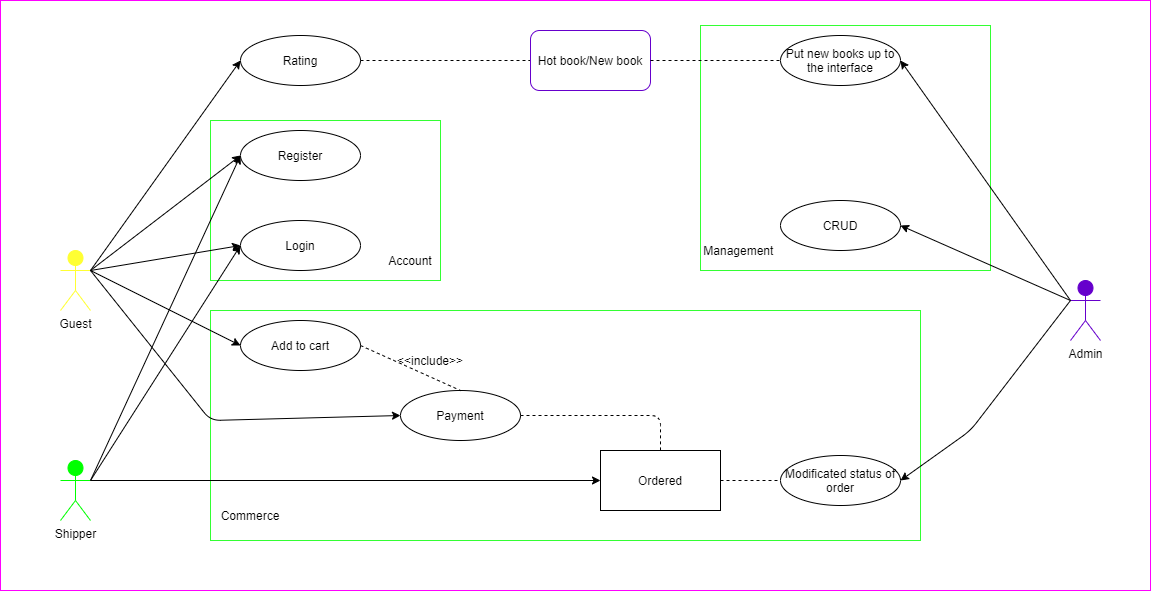

The diagram above was exported from draw.io. Its source (the exported page's mxGraphModel, read from the mxfile embedded in the PNG):
<mxGraphModel dx="1278" dy="547" grid="1" gridSize="10" guides="1" tooltips="1" connect="1" arrows="1" fold="1" page="1" pageScale="1" pageWidth="3300" pageHeight="4681" math="0" shadow="0">
  <root>
    <mxCell id="0" />
    <mxCell id="1" parent="0" />
    <mxCell id="JmUz9CDWBeDriLCU8d8J-57" value="" style="rounded=0;whiteSpace=wrap;html=1;strokeColor=#FF00FF;fillColor=#FFFFFF;" vertex="1" parent="1">
      <mxGeometry x="860" y="1460" width="1150" height="590" as="geometry" />
    </mxCell>
    <mxCell id="JmUz9CDWBeDriLCU8d8J-46" value="" style="rounded=0;whiteSpace=wrap;html=1;strokeColor=#33FF33;fillColor=#FFFFFF;" vertex="1" parent="1">
      <mxGeometry x="1070" y="1580" width="230" height="160" as="geometry" />
    </mxCell>
    <mxCell id="JmUz9CDWBeDriLCU8d8J-44" value="" style="rounded=0;whiteSpace=wrap;html=1;strokeColor=#33FF33;fillColor=#FFFFFF;" vertex="1" parent="1">
      <mxGeometry x="1070" y="1770" width="710" height="230" as="geometry" />
    </mxCell>
    <mxCell id="JmUz9CDWBeDriLCU8d8J-42" value="" style="rounded=0;whiteSpace=wrap;html=1;strokeColor=#33FF33;fillColor=#FFFFFF;" vertex="1" parent="1">
      <mxGeometry x="1560" y="1485" width="290" height="245" as="geometry" />
    </mxCell>
    <mxCell id="JmUz9CDWBeDriLCU8d8J-1" value="Guest" style="shape=umlActor;verticalLabelPosition=bottom;labelBackgroundColor=#ffffff;verticalAlign=top;html=1;outlineConnect=0;strokeColor=#FFFF33;fillColor=#FFFF33;" vertex="1" parent="1">
      <mxGeometry x="920" y="1710" width="30" height="60" as="geometry" />
    </mxCell>
    <mxCell id="JmUz9CDWBeDriLCU8d8J-4" value="" style="endArrow=classic;html=1;exitX=1;exitY=0.3333333333333333;exitDx=0;exitDy=0;exitPerimeter=0;entryX=0;entryY=0.5;entryDx=0;entryDy=0;" edge="1" parent="1" source="JmUz9CDWBeDriLCU8d8J-1" target="JmUz9CDWBeDriLCU8d8J-7">
      <mxGeometry width="50" height="50" relative="1" as="geometry">
        <mxPoint x="960" y="1730" as="sourcePoint" />
        <mxPoint x="1100" y="1740" as="targetPoint" />
        <Array as="points" />
      </mxGeometry>
    </mxCell>
    <mxCell id="JmUz9CDWBeDriLCU8d8J-5" value="" style="endArrow=classic;html=1;exitX=1;exitY=0.3333333333333333;exitDx=0;exitDy=0;exitPerimeter=0;entryX=0;entryY=0.5;entryDx=0;entryDy=0;" edge="1" parent="1" source="JmUz9CDWBeDriLCU8d8J-1" target="JmUz9CDWBeDriLCU8d8J-8">
      <mxGeometry width="50" height="50" relative="1" as="geometry">
        <mxPoint x="980" y="1810" as="sourcePoint" />
        <mxPoint x="1100" y="1810" as="targetPoint" />
        <Array as="points" />
      </mxGeometry>
    </mxCell>
    <mxCell id="JmUz9CDWBeDriLCU8d8J-6" value="" style="endArrow=classic;html=1;entryX=0;entryY=0.5;entryDx=0;entryDy=0;" edge="1" parent="1" target="JmUz9CDWBeDriLCU8d8J-9">
      <mxGeometry width="50" height="50" relative="1" as="geometry">
        <mxPoint x="950" y="1730" as="sourcePoint" />
        <mxPoint x="1060" y="1810" as="targetPoint" />
        <Array as="points">
          <mxPoint x="1070" y="1880" />
        </Array>
      </mxGeometry>
    </mxCell>
    <mxCell id="JmUz9CDWBeDriLCU8d8J-7" value="Register" style="ellipse;whiteSpace=wrap;html=1;" vertex="1" parent="1">
      <mxGeometry x="1100" y="1590" width="120" height="50" as="geometry" />
    </mxCell>
    <mxCell id="JmUz9CDWBeDriLCU8d8J-8" value="Login" style="ellipse;whiteSpace=wrap;html=1;" vertex="1" parent="1">
      <mxGeometry x="1100" y="1680" width="120" height="50" as="geometry" />
    </mxCell>
    <mxCell id="JmUz9CDWBeDriLCU8d8J-9" value="Payment" style="ellipse;whiteSpace=wrap;html=1;" vertex="1" parent="1">
      <mxGeometry x="1260" y="1850" width="120" height="50" as="geometry" />
    </mxCell>
    <mxCell id="JmUz9CDWBeDriLCU8d8J-11" value="Admin" style="shape=umlActor;verticalLabelPosition=bottom;labelBackgroundColor=#ffffff;verticalAlign=top;html=1;outlineConnect=0;strokeColor=#6600CC;fillColor=#6600CC;" vertex="1" parent="1">
      <mxGeometry x="1930" y="1740" width="30" height="60" as="geometry" />
    </mxCell>
    <mxCell id="JmUz9CDWBeDriLCU8d8J-12" value="" style="endArrow=classic;html=1;exitX=0;exitY=0.3333333333333333;exitDx=0;exitDy=0;exitPerimeter=0;entryX=1;entryY=0.5;entryDx=0;entryDy=0;" edge="1" parent="1" source="JmUz9CDWBeDriLCU8d8J-11" target="JmUz9CDWBeDriLCU8d8J-15">
      <mxGeometry width="50" height="50" relative="1" as="geometry">
        <mxPoint x="1420" y="1880" as="sourcePoint" />
        <mxPoint x="1770" y="1730" as="targetPoint" />
        <Array as="points" />
      </mxGeometry>
    </mxCell>
    <mxCell id="JmUz9CDWBeDriLCU8d8J-13" value="" style="endArrow=classic;html=1;exitX=0;exitY=0.3333333333333333;exitDx=0;exitDy=0;exitPerimeter=0;entryX=1;entryY=0.5;entryDx=0;entryDy=0;" edge="1" parent="1" source="JmUz9CDWBeDriLCU8d8J-11" target="JmUz9CDWBeDriLCU8d8J-16">
      <mxGeometry width="50" height="50" relative="1" as="geometry">
        <mxPoint x="1930" y="1710" as="sourcePoint" />
        <mxPoint x="1760" y="1687.5" as="targetPoint" />
        <Array as="points" />
      </mxGeometry>
    </mxCell>
    <mxCell id="JmUz9CDWBeDriLCU8d8J-15" value="Put new books up to the interface" style="ellipse;whiteSpace=wrap;html=1;" vertex="1" parent="1">
      <mxGeometry x="1640" y="1495" width="120" height="50" as="geometry" />
    </mxCell>
    <mxCell id="JmUz9CDWBeDriLCU8d8J-16" value="CRUD" style="ellipse;whiteSpace=wrap;html=1;" vertex="1" parent="1">
      <mxGeometry x="1640" y="1660" width="120" height="50" as="geometry" />
    </mxCell>
    <mxCell id="JmUz9CDWBeDriLCU8d8J-17" value="" style="endArrow=none;dashed=1;html=1;exitX=1;exitY=0.5;exitDx=0;exitDy=0;entryX=0.5;entryY=0;entryDx=0;entryDy=0;" edge="1" parent="1" source="JmUz9CDWBeDriLCU8d8J-9" target="JmUz9CDWBeDriLCU8d8J-23">
      <mxGeometry width="50" height="50" relative="1" as="geometry">
        <mxPoint x="1420" y="1880" as="sourcePoint" />
        <mxPoint x="1390" y="1885" as="targetPoint" />
        <Array as="points">
          <mxPoint x="1520" y="1875" />
        </Array>
      </mxGeometry>
    </mxCell>
    <mxCell id="JmUz9CDWBeDriLCU8d8J-19" value="Shipper" style="shape=umlActor;verticalLabelPosition=bottom;labelBackgroundColor=#ffffff;verticalAlign=top;html=1;outlineConnect=0;fillColor=#00FF00;strokeColor=#00FF00;" vertex="1" parent="1">
      <mxGeometry x="920" y="1920" width="30" height="60" as="geometry" />
    </mxCell>
    <mxCell id="JmUz9CDWBeDriLCU8d8J-20" value="" style="endArrow=classic;html=1;exitX=1;exitY=0.3333333333333333;exitDx=0;exitDy=0;exitPerimeter=0;entryX=0;entryY=0.5;entryDx=0;entryDy=0;" edge="1" parent="1" source="JmUz9CDWBeDriLCU8d8J-19" target="JmUz9CDWBeDriLCU8d8J-8">
      <mxGeometry width="50" height="50" relative="1" as="geometry">
        <mxPoint x="1420" y="1880" as="sourcePoint" />
        <mxPoint x="1097" y="1810" as="targetPoint" />
      </mxGeometry>
    </mxCell>
    <mxCell id="JmUz9CDWBeDriLCU8d8J-22" value="" style="endArrow=classic;html=1;exitX=1;exitY=0.3333333333333333;exitDx=0;exitDy=0;exitPerimeter=0;entryX=0;entryY=0.5;entryDx=0;entryDy=0;" edge="1" parent="1" source="JmUz9CDWBeDriLCU8d8J-19" target="JmUz9CDWBeDriLCU8d8J-7">
      <mxGeometry width="50" height="50" relative="1" as="geometry">
        <mxPoint x="1420" y="1880" as="sourcePoint" />
        <mxPoint x="1470" y="1830" as="targetPoint" />
      </mxGeometry>
    </mxCell>
    <mxCell id="JmUz9CDWBeDriLCU8d8J-23" value="Ordered" style="rounded=0;whiteSpace=wrap;html=1;direction=east;" vertex="1" parent="1">
      <mxGeometry x="1460" y="1910" width="120" height="60" as="geometry" />
    </mxCell>
    <mxCell id="JmUz9CDWBeDriLCU8d8J-25" value="" style="endArrow=classic;html=1;exitX=0;exitY=0.3333333333333333;exitDx=0;exitDy=0;exitPerimeter=0;entryX=1;entryY=0.5;entryDx=0;entryDy=0;" edge="1" parent="1" source="JmUz9CDWBeDriLCU8d8J-11" target="JmUz9CDWBeDriLCU8d8J-29">
      <mxGeometry width="50" height="50" relative="1" as="geometry">
        <mxPoint x="2000" y="1820" as="sourcePoint" />
        <mxPoint x="1760" y="1930" as="targetPoint" />
        <Array as="points">
          <mxPoint x="1830" y="1890" />
        </Array>
      </mxGeometry>
    </mxCell>
    <mxCell id="JmUz9CDWBeDriLCU8d8J-27" value="Rating" style="ellipse;whiteSpace=wrap;html=1;" vertex="1" parent="1">
      <mxGeometry x="1100" y="1495" width="120" height="50" as="geometry" />
    </mxCell>
    <mxCell id="JmUz9CDWBeDriLCU8d8J-28" value="" style="endArrow=none;dashed=1;html=1;exitX=1;exitY=0.5;exitDx=0;exitDy=0;entryX=0;entryY=0.5;entryDx=0;entryDy=0;" edge="1" parent="1" source="JmUz9CDWBeDriLCU8d8J-27" target="JmUz9CDWBeDriLCU8d8J-33">
      <mxGeometry width="50" height="50" relative="1" as="geometry">
        <mxPoint x="1420" y="1880" as="sourcePoint" />
        <mxPoint x="1370" y="1590" as="targetPoint" />
        <Array as="points" />
      </mxGeometry>
    </mxCell>
    <mxCell id="JmUz9CDWBeDriLCU8d8J-29" value="Modificated status of order" style="ellipse;whiteSpace=wrap;html=1;" vertex="1" parent="1">
      <mxGeometry x="1640" y="1915" width="120" height="50" as="geometry" />
    </mxCell>
    <mxCell id="JmUz9CDWBeDriLCU8d8J-30" value="" style="endArrow=none;dashed=1;html=1;entryX=0;entryY=0.5;entryDx=0;entryDy=0;exitX=1;exitY=0.5;exitDx=0;exitDy=0;" edge="1" parent="1" source="JmUz9CDWBeDriLCU8d8J-23" target="JmUz9CDWBeDriLCU8d8J-29">
      <mxGeometry width="50" height="50" relative="1" as="geometry">
        <mxPoint x="1420" y="1880" as="sourcePoint" />
        <mxPoint x="1470" y="1830" as="targetPoint" />
      </mxGeometry>
    </mxCell>
    <mxCell id="JmUz9CDWBeDriLCU8d8J-31" value="" style="endArrow=classic;html=1;exitX=1;exitY=0.3333333333333333;exitDx=0;exitDy=0;exitPerimeter=0;entryX=0;entryY=0.5;entryDx=0;entryDy=0;" edge="1" parent="1" source="JmUz9CDWBeDriLCU8d8J-1" target="JmUz9CDWBeDriLCU8d8J-27">
      <mxGeometry width="50" height="50" relative="1" as="geometry">
        <mxPoint x="1420" y="1880" as="sourcePoint" />
        <mxPoint x="1470" y="1830" as="targetPoint" />
      </mxGeometry>
    </mxCell>
    <mxCell id="JmUz9CDWBeDriLCU8d8J-33" value="Hot book/New book" style="rounded=1;whiteSpace=wrap;html=1;strokeColor=#6600CC;fillColor=#FFFFFF;" vertex="1" parent="1">
      <mxGeometry x="1390" y="1490" width="120" height="60" as="geometry" />
    </mxCell>
    <mxCell id="JmUz9CDWBeDriLCU8d8J-34" value="" style="endArrow=none;dashed=1;html=1;exitX=1;exitY=0.5;exitDx=0;exitDy=0;entryX=0;entryY=0.5;entryDx=0;entryDy=0;" edge="1" parent="1" source="JmUz9CDWBeDriLCU8d8J-33" target="JmUz9CDWBeDriLCU8d8J-15">
      <mxGeometry width="50" height="50" relative="1" as="geometry">
        <mxPoint x="1420" y="1870" as="sourcePoint" />
        <mxPoint x="1470" y="1820" as="targetPoint" />
      </mxGeometry>
    </mxCell>
    <mxCell id="JmUz9CDWBeDriLCU8d8J-36" value="Add to cart" style="ellipse;whiteSpace=wrap;html=1;strokeColor=#000000;fillColor=#FFFFFF;" vertex="1" parent="1">
      <mxGeometry x="1100" y="1780" width="120" height="50" as="geometry" />
    </mxCell>
    <mxCell id="JmUz9CDWBeDriLCU8d8J-37" value="" style="endArrow=classic;html=1;exitX=1;exitY=0.3333333333333333;exitDx=0;exitDy=0;exitPerimeter=0;entryX=0;entryY=0.5;entryDx=0;entryDy=0;" edge="1" parent="1" source="JmUz9CDWBeDriLCU8d8J-1" target="JmUz9CDWBeDriLCU8d8J-36">
      <mxGeometry width="50" height="50" relative="1" as="geometry">
        <mxPoint x="950" y="1730" as="sourcePoint" />
        <mxPoint x="1260" y="1810" as="targetPoint" />
      </mxGeometry>
    </mxCell>
    <mxCell id="JmUz9CDWBeDriLCU8d8J-38" value="" style="endArrow=none;dashed=1;html=1;exitX=1;exitY=0.5;exitDx=0;exitDy=0;entryX=0.5;entryY=0;entryDx=0;entryDy=0;" edge="1" parent="1" source="JmUz9CDWBeDriLCU8d8J-36" target="JmUz9CDWBeDriLCU8d8J-9">
      <mxGeometry width="50" height="50" relative="1" as="geometry">
        <mxPoint x="1420" y="1860" as="sourcePoint" />
        <mxPoint x="1470" y="1810" as="targetPoint" />
      </mxGeometry>
    </mxCell>
    <mxCell id="JmUz9CDWBeDriLCU8d8J-39" value="" style="endArrow=classic;html=1;exitX=1;exitY=0.3333333333333333;exitDx=0;exitDy=0;exitPerimeter=0;entryX=0;entryY=0.5;entryDx=0;entryDy=0;" edge="1" parent="1" source="JmUz9CDWBeDriLCU8d8J-19" target="JmUz9CDWBeDriLCU8d8J-23">
      <mxGeometry width="50" height="50" relative="1" as="geometry">
        <mxPoint x="1420" y="1860" as="sourcePoint" />
        <mxPoint x="1470" y="1810" as="targetPoint" />
      </mxGeometry>
    </mxCell>
    <mxCell id="JmUz9CDWBeDriLCU8d8J-40" value="&amp;lt;&amp;lt;include&amp;gt;&amp;gt;" style="text;html=1;strokeColor=none;fillColor=none;align=center;verticalAlign=middle;whiteSpace=wrap;rounded=0;" vertex="1" parent="1">
      <mxGeometry x="1270" y="1810" width="40" height="20" as="geometry" />
    </mxCell>
    <mxCell id="JmUz9CDWBeDriLCU8d8J-49" value="Account" style="text;html=1;strokeColor=none;fillColor=none;align=center;verticalAlign=middle;whiteSpace=wrap;rounded=0;" vertex="1" parent="1">
      <mxGeometry x="1250" y="1710" width="40" height="20" as="geometry" />
    </mxCell>
    <mxCell id="JmUz9CDWBeDriLCU8d8J-51" value="Management&amp;nbsp;" style="text;html=1;strokeColor=none;fillColor=none;align=center;verticalAlign=middle;whiteSpace=wrap;rounded=0;" vertex="1" parent="1">
      <mxGeometry x="1580" y="1700" width="40" height="20" as="geometry" />
    </mxCell>
    <mxCell id="JmUz9CDWBeDriLCU8d8J-52" value="Commerce" style="text;html=1;strokeColor=none;fillColor=none;align=center;verticalAlign=middle;whiteSpace=wrap;rounded=0;" vertex="1" parent="1">
      <mxGeometry x="1090" y="1965" width="40" height="20" as="geometry" />
    </mxCell>
  </root>
</mxGraphModel>